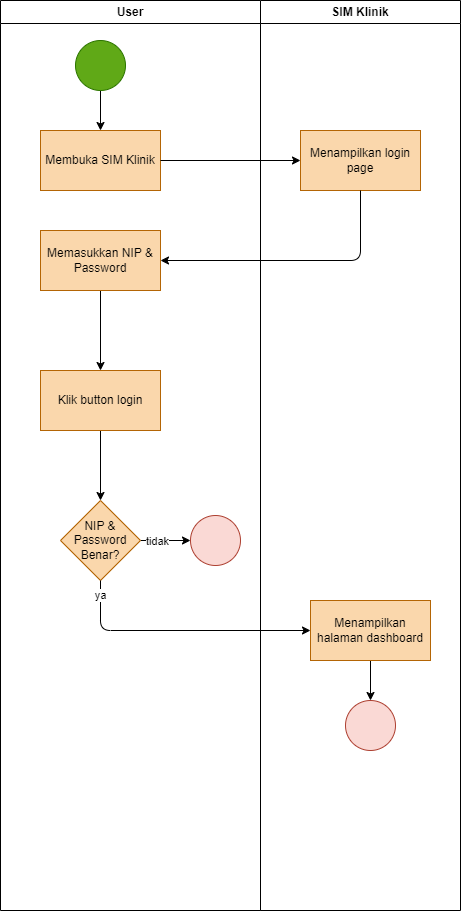

The diagram above was exported from draw.io. Its source (the exported page's mxGraphModel, read from the mxfile embedded in the PNG):
<mxGraphModel dx="1364" dy="388" grid="1" gridSize="10" guides="1" tooltips="1" connect="1" arrows="1" fold="1" page="1" pageScale="1" pageWidth="850" pageHeight="1100" math="0" shadow="0">
  <root>
    <mxCell id="0" />
    <mxCell id="1" parent="0" />
    <mxCell id="2" value="User" style="swimlane;whiteSpace=wrap;html=1;" vertex="1" parent="1">
      <mxGeometry x="-80" y="90" width="260" height="910" as="geometry" />
    </mxCell>
    <mxCell id="3" value="" style="edgeStyle=none;html=1;" edge="1" parent="2" source="4" target="5">
      <mxGeometry relative="1" as="geometry" />
    </mxCell>
    <mxCell id="4" value="" style="ellipse;whiteSpace=wrap;html=1;fillColor=#60a917;fontColor=#ffffff;strokeColor=#2D7600;" vertex="1" parent="2">
      <mxGeometry x="75" y="40" width="50" height="50" as="geometry" />
    </mxCell>
    <mxCell id="5" value="Membuka SIM Klinik" style="whiteSpace=wrap;html=1;fillColor=#fad7ac;strokeColor=#b46504;fontColor=#000000;" vertex="1" parent="2">
      <mxGeometry x="40" y="130" width="120" height="60" as="geometry" />
    </mxCell>
    <mxCell id="30" value="" style="edgeStyle=none;html=1;" edge="1" parent="2" source="6" target="29">
      <mxGeometry relative="1" as="geometry" />
    </mxCell>
    <mxCell id="6" value="Memasukkan NIP &amp;amp; Password" style="whiteSpace=wrap;html=1;fillColor=#fad7ac;strokeColor=#b46504;fontColor=#000000;" vertex="1" parent="2">
      <mxGeometry x="40" y="230" width="120" height="60" as="geometry" />
    </mxCell>
    <mxCell id="11" style="edgeStyle=none;html=1;fontColor=#000000;" edge="1" parent="2" target="16">
      <mxGeometry relative="1" as="geometry">
        <mxPoint x="160.00000000000023" y="630" as="sourcePoint" />
      </mxGeometry>
    </mxCell>
    <mxCell id="13" value="" style="edgeStyle=none;html=1;fontColor=#000000;" edge="1" parent="2" target="17">
      <mxGeometry relative="1" as="geometry">
        <mxPoint x="120" y="670" as="sourcePoint" />
      </mxGeometry>
    </mxCell>
    <mxCell id="23" value="" style="ellipse;whiteSpace=wrap;html=1;fillColor=#fad9d5;strokeColor=#ae4132;" vertex="1" parent="2">
      <mxGeometry x="190" y="515" width="50" height="50" as="geometry" />
    </mxCell>
    <mxCell id="32" value="" style="edgeStyle=none;html=1;" edge="1" parent="2" source="29" target="31">
      <mxGeometry relative="1" as="geometry" />
    </mxCell>
    <mxCell id="29" value="Klik button login" style="whiteSpace=wrap;html=1;fillColor=#fad7ac;strokeColor=#b46504;fontColor=#000000;" vertex="1" parent="2">
      <mxGeometry x="40" y="370" width="120" height="60" as="geometry" />
    </mxCell>
    <mxCell id="33" style="edgeStyle=none;html=1;" edge="1" parent="2" source="31" target="23">
      <mxGeometry relative="1" as="geometry" />
    </mxCell>
    <mxCell id="34" value="tidak" style="edgeLabel;html=1;align=center;verticalAlign=middle;resizable=0;points=[];" vertex="1" connectable="0" parent="33">
      <mxGeometry x="-0.349" y="-1" relative="1" as="geometry">
        <mxPoint as="offset" />
      </mxGeometry>
    </mxCell>
    <mxCell id="31" value="NIP &amp;amp; Password Benar?" style="rhombus;whiteSpace=wrap;html=1;fillColor=#fad7ac;strokeColor=#b46504;fontColor=#000000;" vertex="1" parent="2">
      <mxGeometry x="60" y="500" width="80" height="80" as="geometry" />
    </mxCell>
    <mxCell id="18" value="SIM Klinik" style="swimlane;whiteSpace=wrap;html=1;" vertex="1" parent="1">
      <mxGeometry x="180" y="90" width="200" height="910" as="geometry" />
    </mxCell>
    <mxCell id="19" value="Menampilkan login page" style="whiteSpace=wrap;html=1;fillColor=#fad7ac;strokeColor=#b46504;fontColor=#000000;" vertex="1" parent="18">
      <mxGeometry x="40" y="130" width="120" height="60" as="geometry" />
    </mxCell>
    <mxCell id="39" style="edgeStyle=none;html=1;entryX=0.5;entryY=0;entryDx=0;entryDy=0;" edge="1" parent="18" source="35" target="38">
      <mxGeometry relative="1" as="geometry" />
    </mxCell>
    <mxCell id="35" value="Menampilkan halaman dashboard" style="whiteSpace=wrap;html=1;fillColor=#fad7ac;strokeColor=#b46504;fontColor=#000000;" vertex="1" parent="18">
      <mxGeometry x="50" y="600" width="120" height="60" as="geometry" />
    </mxCell>
    <mxCell id="38" value="" style="ellipse;whiteSpace=wrap;html=1;fillColor=#fad9d5;strokeColor=#ae4132;" vertex="1" parent="18">
      <mxGeometry x="85" y="700" width="50" height="50" as="geometry" />
    </mxCell>
    <mxCell id="24" value="" style="edgeStyle=none;html=1;fontColor=#000000;" edge="1" parent="1" source="5" target="19">
      <mxGeometry relative="1" as="geometry" />
    </mxCell>
    <mxCell id="25" style="edgeStyle=none;html=1;fontColor=#000000;" edge="1" parent="1" source="19" target="6">
      <mxGeometry relative="1" as="geometry">
        <Array as="points">
          <mxPoint x="280" y="350" />
        </Array>
      </mxGeometry>
    </mxCell>
    <mxCell id="36" value="" style="edgeStyle=none;html=1;" edge="1" parent="1" source="31" target="35">
      <mxGeometry relative="1" as="geometry">
        <Array as="points">
          <mxPoint x="20" y="720" />
        </Array>
      </mxGeometry>
    </mxCell>
    <mxCell id="37" value="ya" style="edgeLabel;html=1;align=center;verticalAlign=middle;resizable=0;points=[];" vertex="1" connectable="0" parent="36">
      <mxGeometry x="-0.8902" relative="1" as="geometry">
        <mxPoint as="offset" />
      </mxGeometry>
    </mxCell>
  </root>
</mxGraphModel>